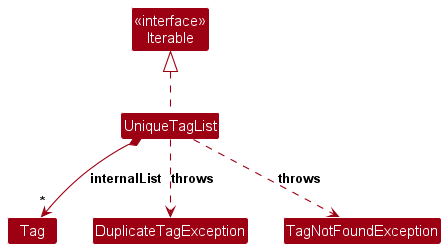

The diagram above was rendered by PlantUML. Its source (embedded in the PNG):
@startuml
!include style.puml
skinparam arrowThickness 1.1
skinparam arrowColor MODEL_COLOR
skinparam classBackgroundColor MODEL_COLOR

Class "<<interface>>\nIterable" as Iterable
Class UniqueTagList
Class Tag
Class DuplicateTagException
Class TagNotFoundException

UniqueTagList .up.|> Iterable
UniqueTagList *--> "*" Tag : internalList
UniqueTagList ..> DuplicateTagException : throws
UniqueTagList ..> TagNotFoundException : throws
@enduml